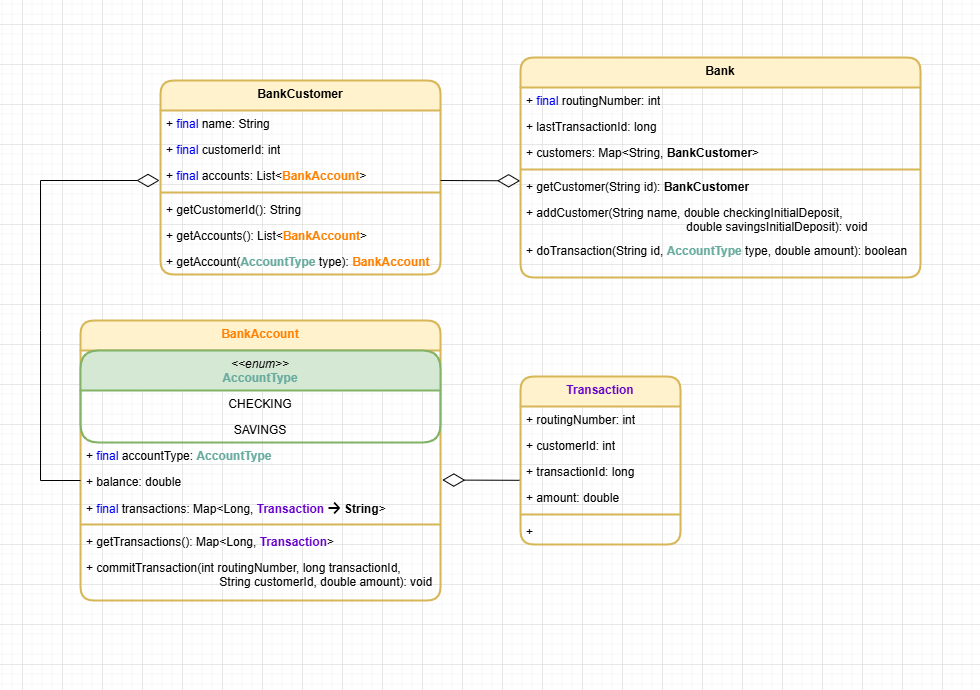

The diagram above was exported from draw.io. Its source (the exported page's mxGraphModel, read from the mxfile embedded in the PNG):
<mxGraphModel dx="1403" dy="824" grid="1" gridSize="10" guides="1" tooltips="1" connect="1" arrows="1" fold="1" page="1" pageScale="1" pageWidth="980" pageHeight="690" math="0" shadow="0">
  <root>
    <mxCell id="0" />
    <mxCell id="1" parent="0" />
    <mxCell id="VLBLCvum91JWkgo7Fjz9-1" value="&lt;div&gt;&lt;span style=&quot;background-color: transparent;&quot;&gt;&lt;font style=&quot;color: light-dark(rgb(102, 0, 204), rgb(255, 255, 255));&quot;&gt;Transaction&lt;/font&gt;&lt;/span&gt;&lt;/div&gt;" style="swimlane;fontStyle=1;align=center;verticalAlign=top;childLayout=stackLayout;horizontal=1;startSize=30;horizontalStack=0;resizeParent=1;resizeParentMax=0;resizeLast=0;collapsible=1;marginBottom=0;whiteSpace=wrap;html=1;rounded=1;strokeWidth=2;fillColor=#fff2cc;strokeColor=#d6b656;" vertex="1" parent="1">
      <mxGeometry x="520" y="376" width="160" height="168" as="geometry">
        <mxRectangle x="30" y="134" width="100" height="30" as="alternateBounds" />
      </mxGeometry>
    </mxCell>
    <mxCell id="VLBLCvum91JWkgo7Fjz9-5" value="+ routingNumber: int" style="text;strokeColor=none;fillColor=none;align=left;verticalAlign=top;spacingLeft=4;spacingRight=4;overflow=hidden;rotatable=0;points=[[0,0.5],[1,0.5]];portConstraint=eastwest;whiteSpace=wrap;html=1;" vertex="1" parent="VLBLCvum91JWkgo7Fjz9-1">
      <mxGeometry y="30" width="160" height="26" as="geometry" />
    </mxCell>
    <mxCell id="VLBLCvum91JWkgo7Fjz9-3" value="+ customerId: int" style="text;strokeColor=none;fillColor=none;align=left;verticalAlign=top;spacingLeft=4;spacingRight=4;overflow=hidden;rotatable=0;points=[[0,0.5],[1,0.5]];portConstraint=eastwest;whiteSpace=wrap;html=1;" vertex="1" parent="VLBLCvum91JWkgo7Fjz9-1">
      <mxGeometry y="56" width="160" height="26" as="geometry" />
    </mxCell>
    <mxCell id="VLBLCvum91JWkgo7Fjz9-6" value="+ transactionId: long" style="text;strokeColor=none;fillColor=none;align=left;verticalAlign=top;spacingLeft=4;spacingRight=4;overflow=hidden;rotatable=0;points=[[0,0.5],[1,0.5]];portConstraint=eastwest;whiteSpace=wrap;html=1;" vertex="1" parent="VLBLCvum91JWkgo7Fjz9-1">
      <mxGeometry y="82" width="160" height="26" as="geometry" />
    </mxCell>
    <mxCell id="LfWvv69E9bIOHWyLoTCc-13" value="+ amount: double" style="text;strokeColor=none;fillColor=none;align=left;verticalAlign=top;spacingLeft=4;spacingRight=4;overflow=hidden;rotatable=0;points=[[0,0.5],[1,0.5]];portConstraint=eastwest;whiteSpace=wrap;html=1;" vertex="1" parent="VLBLCvum91JWkgo7Fjz9-1">
      <mxGeometry y="108" width="160" height="26" as="geometry" />
    </mxCell>
    <mxCell id="VLBLCvum91JWkgo7Fjz9-8" value="" style="line;strokeWidth=2;fillColor=none;align=left;verticalAlign=middle;spacingTop=-1;spacingLeft=3;spacingRight=3;rotatable=0;labelPosition=right;points=[];portConstraint=eastwest;strokeColor=inherit;" vertex="1" parent="VLBLCvum91JWkgo7Fjz9-1">
      <mxGeometry y="134" width="160" height="8" as="geometry" />
    </mxCell>
    <mxCell id="LfWvv69E9bIOHWyLoTCc-4" value="+&amp;nbsp;" style="text;strokeColor=none;fillColor=none;align=left;verticalAlign=top;spacingLeft=4;spacingRight=4;overflow=hidden;rotatable=0;points=[[0,0.5],[1,0.5]];portConstraint=eastwest;whiteSpace=wrap;html=1;" vertex="1" parent="VLBLCvum91JWkgo7Fjz9-1">
      <mxGeometry y="142" width="160" height="26" as="geometry" />
    </mxCell>
    <mxCell id="LfWvv69E9bIOHWyLoTCc-5" value="&lt;div&gt;&lt;span style=&quot;background-color: transparent;&quot;&gt;&lt;font style=&quot;color: light-dark(rgb(255, 128, 0), rgb(255, 255, 255));&quot;&gt;BankAccount&lt;/font&gt;&lt;/span&gt;&lt;/div&gt;" style="swimlane;fontStyle=1;align=center;verticalAlign=top;childLayout=stackLayout;horizontal=1;startSize=30;horizontalStack=0;resizeParent=1;resizeParentMax=0;resizeLast=0;collapsible=1;marginBottom=0;whiteSpace=wrap;html=1;rounded=1;strokeWidth=2;fillColor=#fff2cc;strokeColor=#d6b656;" vertex="1" parent="1">
      <mxGeometry x="80" y="320" width="360" height="280" as="geometry">
        <mxRectangle x="30" y="134" width="100" height="30" as="alternateBounds" />
      </mxGeometry>
    </mxCell>
    <mxCell id="LfWvv69E9bIOHWyLoTCc-1" value="&lt;div&gt;&lt;i style=&quot;font-weight: 400;&quot;&gt;&amp;lt;&amp;lt;enum&amp;gt;&amp;gt;&lt;/i&gt;&lt;/div&gt;&lt;font style=&quot;color: rgb(103, 171, 159);&quot;&gt;AccountType&lt;/font&gt;" style="swimlane;fontStyle=1;align=center;verticalAlign=top;childLayout=stackLayout;horizontal=1;startSize=40;horizontalStack=0;resizeParent=1;resizeParentMax=0;resizeLast=0;collapsible=1;marginBottom=0;whiteSpace=wrap;html=1;rounded=1;strokeWidth=2;fillColor=#d5e8d4;strokeColor=#82b366;" vertex="1" parent="LfWvv69E9bIOHWyLoTCc-5">
      <mxGeometry y="30" width="360" height="92" as="geometry">
        <mxRectangle x="30" y="134" width="100" height="30" as="alternateBounds" />
      </mxGeometry>
    </mxCell>
    <mxCell id="LfWvv69E9bIOHWyLoTCc-2" value="CHECKING" style="text;strokeColor=none;fillColor=none;align=center;verticalAlign=top;spacingLeft=4;spacingRight=4;overflow=hidden;rotatable=0;points=[[0,0.5],[1,0.5]];portConstraint=eastwest;whiteSpace=wrap;html=1;" vertex="1" parent="LfWvv69E9bIOHWyLoTCc-1">
      <mxGeometry y="40" width="360" height="26" as="geometry" />
    </mxCell>
    <mxCell id="LfWvv69E9bIOHWyLoTCc-3" value="SAVINGS" style="text;strokeColor=none;fillColor=none;align=center;verticalAlign=top;spacingLeft=4;spacingRight=4;overflow=hidden;rotatable=0;points=[[0,0.5],[1,0.5]];portConstraint=eastwest;whiteSpace=wrap;html=1;" vertex="1" parent="LfWvv69E9bIOHWyLoTCc-1">
      <mxGeometry y="66" width="360" height="26" as="geometry" />
    </mxCell>
    <mxCell id="LfWvv69E9bIOHWyLoTCc-6" value="+ &lt;font style=&quot;color: rgb(0, 0, 255);&quot;&gt;final&lt;/font&gt; accountType: &lt;b&gt;&lt;font style=&quot;color: rgb(103, 171, 159);&quot;&gt;AccountType&lt;/font&gt;&lt;/b&gt;" style="text;strokeColor=none;fillColor=none;align=left;verticalAlign=top;spacingLeft=4;spacingRight=4;overflow=hidden;rotatable=0;points=[[0,0.5],[1,0.5]];portConstraint=eastwest;whiteSpace=wrap;html=1;" vertex="1" parent="LfWvv69E9bIOHWyLoTCc-5">
      <mxGeometry y="122" width="360" height="26" as="geometry" />
    </mxCell>
    <mxCell id="LfWvv69E9bIOHWyLoTCc-7" value="+ balance: double" style="text;strokeColor=none;fillColor=none;align=left;verticalAlign=top;spacingLeft=4;spacingRight=4;overflow=hidden;rotatable=0;points=[[0,0.5],[1,0.5]];portConstraint=eastwest;whiteSpace=wrap;html=1;" vertex="1" parent="LfWvv69E9bIOHWyLoTCc-5">
      <mxGeometry y="148" width="360" height="26" as="geometry" />
    </mxCell>
    <mxCell id="LfWvv69E9bIOHWyLoTCc-8" value="+&amp;nbsp;&lt;font style=&quot;color: rgb(0, 0, 255);&quot;&gt;final&lt;/font&gt;&amp;nbsp;transactions: Map&amp;lt;Long, &lt;font style=&quot;font-weight: bold; color: light-dark(rgb(102, 0, 204), rgb(255, 255, 255));&quot;&gt;Transaction&lt;/font&gt;&lt;font style=&quot;&quot;&gt;&lt;font style=&quot;background-color: transparent;&quot;&gt;&lt;b style=&quot;color: light-dark(rgb(0, 0, 0), rgb(255, 255, 255));&quot;&gt;&amp;nbsp;&lt;/b&gt;&lt;span style=&quot;font-size: 11pt; line-height: 107%; font-family: Calibri, sans-serif;&quot;&gt;&lt;font style=&quot;color: rgb(0, 0, 0);&quot;&gt;&lt;b&gt;→&amp;nbsp;&lt;/b&gt;&lt;/font&gt;&lt;/span&gt;&lt;b style=&quot;color: light-dark(rgb(0, 0, 0), rgb(255, 255, 255));&quot;&gt;String&lt;/b&gt;&lt;/font&gt;&lt;span style=&quot;color: light-dark(rgb(0, 0, 0), rgb(255, 255, 255)); background-color: transparent;&quot;&gt;&amp;gt;&lt;/span&gt;&lt;br&gt;&lt;/font&gt;" style="text;strokeColor=none;fillColor=none;align=left;verticalAlign=top;spacingLeft=4;spacingRight=4;overflow=hidden;rotatable=0;points=[[0,0.5],[1,0.5]];portConstraint=eastwest;whiteSpace=wrap;html=1;" vertex="1" parent="LfWvv69E9bIOHWyLoTCc-5">
      <mxGeometry y="174" width="360" height="26" as="geometry" />
    </mxCell>
    <mxCell id="LfWvv69E9bIOHWyLoTCc-9" value="" style="line;strokeWidth=2;fillColor=none;align=left;verticalAlign=middle;spacingTop=-1;spacingLeft=3;spacingRight=3;rotatable=0;labelPosition=right;points=[];portConstraint=eastwest;strokeColor=inherit;" vertex="1" parent="LfWvv69E9bIOHWyLoTCc-5">
      <mxGeometry y="200" width="360" height="8" as="geometry" />
    </mxCell>
    <mxCell id="LfWvv69E9bIOHWyLoTCc-10" value="+ getTransactions(): Map&amp;lt;Long, &lt;b&gt;&lt;font style=&quot;color: light-dark(rgb(102, 0, 204), rgb(255, 255, 255));&quot;&gt;Transaction&lt;/font&gt;&lt;/b&gt;&amp;gt;" style="text;strokeColor=none;fillColor=none;align=left;verticalAlign=top;spacingLeft=4;spacingRight=4;overflow=hidden;rotatable=0;points=[[0,0.5],[1,0.5]];portConstraint=eastwest;whiteSpace=wrap;html=1;" vertex="1" parent="LfWvv69E9bIOHWyLoTCc-5">
      <mxGeometry y="208" width="360" height="26" as="geometry" />
    </mxCell>
    <mxCell id="LfWvv69E9bIOHWyLoTCc-11" value="+ commitTransaction(int routingNumber, long transactionId,&amp;nbsp;&lt;div&gt;&lt;span style=&quot;white-space: pre;&quot;&gt;&#09;&lt;/span&gt;&lt;span style=&quot;white-space: pre;&quot;&gt;&#09;&lt;/span&gt;&lt;span style=&quot;white-space: pre;&quot;&gt;&#09;&lt;/span&gt;&lt;span style=&quot;white-space: pre;&quot;&gt;&#09;&lt;/span&gt;&lt;span style=&quot;white-space: pre;&quot;&gt;&#09;&lt;/span&gt;String customerId, double amount): void&lt;/div&gt;" style="text;strokeColor=none;fillColor=none;align=left;verticalAlign=top;spacingLeft=4;spacingRight=4;overflow=hidden;rotatable=0;points=[[0,0.5],[1,0.5]];portConstraint=eastwest;whiteSpace=wrap;html=1;" vertex="1" parent="LfWvv69E9bIOHWyLoTCc-5">
      <mxGeometry y="234" width="360" height="46" as="geometry" />
    </mxCell>
    <mxCell id="LfWvv69E9bIOHWyLoTCc-14" value="&lt;div&gt;&lt;span style=&quot;background-color: transparent; color: light-dark(rgb(0, 0, 0), rgb(255, 255, 255));&quot;&gt;BankCustomer&lt;/span&gt;&lt;/div&gt;" style="swimlane;fontStyle=1;align=center;verticalAlign=top;childLayout=stackLayout;horizontal=1;startSize=30;horizontalStack=0;resizeParent=1;resizeParentMax=0;resizeLast=0;collapsible=1;marginBottom=0;whiteSpace=wrap;html=1;rounded=1;strokeWidth=2;fillColor=#fff2cc;strokeColor=#d6b656;" vertex="1" parent="1">
      <mxGeometry x="160" y="80" width="280" height="194" as="geometry">
        <mxRectangle x="30" y="134" width="100" height="30" as="alternateBounds" />
      </mxGeometry>
    </mxCell>
    <mxCell id="LfWvv69E9bIOHWyLoTCc-18" value="+&amp;nbsp;&lt;font style=&quot;color: rgb(0, 0, 255);&quot;&gt;final&lt;/font&gt;&amp;nbsp;name: String" style="text;strokeColor=none;fillColor=none;align=left;verticalAlign=top;spacingLeft=4;spacingRight=4;overflow=hidden;rotatable=0;points=[[0,0.5],[1,0.5]];portConstraint=eastwest;whiteSpace=wrap;html=1;" vertex="1" parent="LfWvv69E9bIOHWyLoTCc-14">
      <mxGeometry y="30" width="280" height="26" as="geometry" />
    </mxCell>
    <mxCell id="LfWvv69E9bIOHWyLoTCc-19" value="+&amp;nbsp;&lt;font style=&quot;color: rgb(0, 0, 255);&quot;&gt;final&lt;/font&gt;&amp;nbsp;customerId: int" style="text;strokeColor=none;fillColor=none;align=left;verticalAlign=top;spacingLeft=4;spacingRight=4;overflow=hidden;rotatable=0;points=[[0,0.5],[1,0.5]];portConstraint=eastwest;whiteSpace=wrap;html=1;" vertex="1" parent="LfWvv69E9bIOHWyLoTCc-14">
      <mxGeometry y="56" width="280" height="26" as="geometry" />
    </mxCell>
    <mxCell id="LfWvv69E9bIOHWyLoTCc-20" value="+&amp;nbsp;&lt;font style=&quot;color: rgb(0, 0, 255);&quot;&gt;final&lt;/font&gt;&amp;nbsp;accounts: List&amp;lt;&lt;b&gt;&lt;font style=&quot;color: rgb(255, 128, 0);&quot;&gt;BankAccount&lt;/font&gt;&lt;/b&gt;&amp;gt;" style="text;strokeColor=none;fillColor=none;align=left;verticalAlign=top;spacingLeft=4;spacingRight=4;overflow=hidden;rotatable=0;points=[[0,0.5],[1,0.5]];portConstraint=eastwest;whiteSpace=wrap;html=1;" vertex="1" parent="LfWvv69E9bIOHWyLoTCc-14">
      <mxGeometry y="82" width="280" height="26" as="geometry" />
    </mxCell>
    <mxCell id="LfWvv69E9bIOHWyLoTCc-21" value="" style="line;strokeWidth=2;fillColor=none;align=left;verticalAlign=middle;spacingTop=-1;spacingLeft=3;spacingRight=3;rotatable=0;labelPosition=right;points=[];portConstraint=eastwest;strokeColor=inherit;" vertex="1" parent="LfWvv69E9bIOHWyLoTCc-14">
      <mxGeometry y="108" width="280" height="8" as="geometry" />
    </mxCell>
    <mxCell id="LfWvv69E9bIOHWyLoTCc-22" value="+ getCustomerId(): String" style="text;strokeColor=none;fillColor=none;align=left;verticalAlign=top;spacingLeft=4;spacingRight=4;overflow=hidden;rotatable=0;points=[[0,0.5],[1,0.5]];portConstraint=eastwest;whiteSpace=wrap;html=1;" vertex="1" parent="LfWvv69E9bIOHWyLoTCc-14">
      <mxGeometry y="116" width="280" height="26" as="geometry" />
    </mxCell>
    <mxCell id="LfWvv69E9bIOHWyLoTCc-24" value="+ getAccounts(): List&amp;lt;&lt;b&gt;&lt;font style=&quot;color: rgb(255, 128, 0);&quot;&gt;BankAccount&lt;/font&gt;&lt;/b&gt;&amp;gt;" style="text;strokeColor=none;fillColor=none;align=left;verticalAlign=top;spacingLeft=4;spacingRight=4;overflow=hidden;rotatable=0;points=[[0,0.5],[1,0.5]];portConstraint=eastwest;whiteSpace=wrap;html=1;" vertex="1" parent="LfWvv69E9bIOHWyLoTCc-14">
      <mxGeometry y="142" width="280" height="26" as="geometry" />
    </mxCell>
    <mxCell id="LfWvv69E9bIOHWyLoTCc-23" value="+ getAccount(&lt;b&gt;&lt;font style=&quot;color: rgb(103, 171, 159);&quot;&gt;AccountType &lt;/font&gt;&lt;/b&gt;type): &lt;b&gt;&lt;font style=&quot;color: rgb(255, 128, 0);&quot;&gt;BankAccount&lt;/font&gt;&lt;/b&gt;" style="text;strokeColor=none;fillColor=none;align=left;verticalAlign=top;spacingLeft=4;spacingRight=4;overflow=hidden;rotatable=0;points=[[0,0.5],[1,0.5]];portConstraint=eastwest;whiteSpace=wrap;html=1;" vertex="1" parent="LfWvv69E9bIOHWyLoTCc-14">
      <mxGeometry y="168" width="280" height="26" as="geometry" />
    </mxCell>
    <mxCell id="LfWvv69E9bIOHWyLoTCc-25" value="&lt;div&gt;&lt;span style=&quot;background-color: transparent; color: light-dark(rgb(0, 0, 0), rgb(255, 255, 255));&quot;&gt;Bank&lt;/span&gt;&lt;/div&gt;" style="swimlane;fontStyle=1;align=center;verticalAlign=top;childLayout=stackLayout;horizontal=1;startSize=30;horizontalStack=0;resizeParent=1;resizeParentMax=0;resizeLast=0;collapsible=1;marginBottom=0;whiteSpace=wrap;html=1;rounded=1;strokeWidth=2;fillColor=#fff2cc;strokeColor=#d6b656;" vertex="1" parent="1">
      <mxGeometry x="520" y="57" width="400" height="220" as="geometry">
        <mxRectangle x="30" y="134" width="100" height="30" as="alternateBounds" />
      </mxGeometry>
    </mxCell>
    <mxCell id="LfWvv69E9bIOHWyLoTCc-26" value="+&amp;nbsp;&lt;font style=&quot;color: rgb(0, 0, 255);&quot;&gt;final&lt;/font&gt;&amp;nbsp;routingNumber: int" style="text;strokeColor=none;fillColor=none;align=left;verticalAlign=top;spacingLeft=4;spacingRight=4;overflow=hidden;rotatable=0;points=[[0,0.5],[1,0.5]];portConstraint=eastwest;whiteSpace=wrap;html=1;" vertex="1" parent="LfWvv69E9bIOHWyLoTCc-25">
      <mxGeometry y="30" width="400" height="26" as="geometry" />
    </mxCell>
    <mxCell id="LfWvv69E9bIOHWyLoTCc-27" value="+ lastTransactionId: long" style="text;strokeColor=none;fillColor=none;align=left;verticalAlign=top;spacingLeft=4;spacingRight=4;overflow=hidden;rotatable=0;points=[[0,0.5],[1,0.5]];portConstraint=eastwest;whiteSpace=wrap;html=1;" vertex="1" parent="LfWvv69E9bIOHWyLoTCc-25">
      <mxGeometry y="56" width="400" height="26" as="geometry" />
    </mxCell>
    <mxCell id="LfWvv69E9bIOHWyLoTCc-28" value="+ customers: Map&amp;lt;String,&amp;nbsp;&lt;b&gt;BankCustomer&lt;/b&gt;&amp;gt;" style="text;strokeColor=none;fillColor=none;align=left;verticalAlign=top;spacingLeft=4;spacingRight=4;overflow=hidden;rotatable=0;points=[[0,0.5],[1,0.5]];portConstraint=eastwest;whiteSpace=wrap;html=1;" vertex="1" parent="LfWvv69E9bIOHWyLoTCc-25">
      <mxGeometry y="82" width="400" height="26" as="geometry" />
    </mxCell>
    <mxCell id="LfWvv69E9bIOHWyLoTCc-29" value="" style="line;strokeWidth=2;fillColor=none;align=left;verticalAlign=middle;spacingTop=-1;spacingLeft=3;spacingRight=3;rotatable=0;labelPosition=right;points=[];portConstraint=eastwest;strokeColor=inherit;" vertex="1" parent="LfWvv69E9bIOHWyLoTCc-25">
      <mxGeometry y="108" width="400" height="8" as="geometry" />
    </mxCell>
    <mxCell id="LfWvv69E9bIOHWyLoTCc-30" value="+ getCustomer(String id):&amp;nbsp;&lt;b&gt;BankCustomer&lt;/b&gt;" style="text;strokeColor=none;fillColor=none;align=left;verticalAlign=top;spacingLeft=4;spacingRight=4;overflow=hidden;rotatable=0;points=[[0,0.5],[1,0.5]];portConstraint=eastwest;whiteSpace=wrap;html=1;" vertex="1" parent="LfWvv69E9bIOHWyLoTCc-25">
      <mxGeometry y="116" width="400" height="26" as="geometry" />
    </mxCell>
    <mxCell id="LfWvv69E9bIOHWyLoTCc-31" value="+ addCustomer(String name, double checkingInitialDeposit,&amp;nbsp;&lt;div&gt;&lt;span style=&quot;white-space: pre;&quot;&gt;&#09;&lt;/span&gt;&lt;span style=&quot;white-space: pre;&quot;&gt;&#09;&lt;/span&gt;&lt;span style=&quot;white-space: pre;&quot;&gt;&#09;&lt;/span&gt;&lt;span style=&quot;white-space: pre;&quot;&gt;&#09;&lt;/span&gt;&lt;span style=&quot;white-space: pre;&quot;&gt;&#09;&lt;/span&gt;&lt;span style=&quot;white-space: pre;&quot;&gt;&#09;&lt;/span&gt;double savingsInitialDeposit): void&lt;/div&gt;" style="text;strokeColor=none;fillColor=none;align=left;verticalAlign=top;spacingLeft=4;spacingRight=4;overflow=hidden;rotatable=0;points=[[0,0.5],[1,0.5]];portConstraint=eastwest;whiteSpace=wrap;html=1;" vertex="1" parent="LfWvv69E9bIOHWyLoTCc-25">
      <mxGeometry y="142" width="400" height="38" as="geometry" />
    </mxCell>
    <mxCell id="LfWvv69E9bIOHWyLoTCc-32" value="+ doTransaction(String id,&amp;nbsp;&lt;b&gt;&lt;font style=&quot;color: rgb(103, 171, 159);&quot;&gt;AccountType &lt;/font&gt;&lt;/b&gt;type, double amount): boolean" style="text;strokeColor=none;fillColor=none;align=left;verticalAlign=top;spacingLeft=4;spacingRight=4;overflow=hidden;rotatable=0;points=[[0,0.5],[1,0.5]];portConstraint=eastwest;whiteSpace=wrap;html=1;" vertex="1" parent="LfWvv69E9bIOHWyLoTCc-25">
      <mxGeometry y="180" width="400" height="40" as="geometry" />
    </mxCell>
    <mxCell id="LfWvv69E9bIOHWyLoTCc-33" value="" style="endArrow=diamondThin;endFill=0;endSize=20;html=1;rounded=0;strokeWidth=1;entryX=1.005;entryY=0.405;entryDx=0;entryDy=0;entryPerimeter=0;exitX=-0.005;exitY=0.646;exitDx=0;exitDy=0;exitPerimeter=0;" edge="1" parent="1">
      <mxGeometry width="160" relative="1" as="geometry">
        <mxPoint x="519" y="479.79600000000005" as="sourcePoint" />
        <mxPoint x="441.79999999999995" y="479.53" as="targetPoint" />
      </mxGeometry>
    </mxCell>
    <mxCell id="LfWvv69E9bIOHWyLoTCc-34" value="" style="endArrow=diamondThin;endFill=0;endSize=20;html=1;rounded=0;strokeWidth=1;" edge="1" parent="1">
      <mxGeometry width="160" relative="1" as="geometry">
        <mxPoint x="80" y="480" as="sourcePoint" />
        <mxPoint x="159" y="180" as="targetPoint" />
        <Array as="points">
          <mxPoint x="40" y="480" />
          <mxPoint x="40" y="330" />
          <mxPoint x="40" y="180" />
        </Array>
      </mxGeometry>
    </mxCell>
    <mxCell id="LfWvv69E9bIOHWyLoTCc-35" value="" style="endArrow=diamondThin;endFill=0;endSize=20;html=1;rounded=0;strokeWidth=1;entryX=-0.001;entryY=0.282;entryDx=0;entryDy=0;entryPerimeter=0;" edge="1" parent="1" target="LfWvv69E9bIOHWyLoTCc-30">
      <mxGeometry width="160" relative="1" as="geometry">
        <mxPoint x="440" y="180" as="sourcePoint" />
        <mxPoint x="760" y="320" as="targetPoint" />
      </mxGeometry>
    </mxCell>
  </root>
</mxGraphModel>